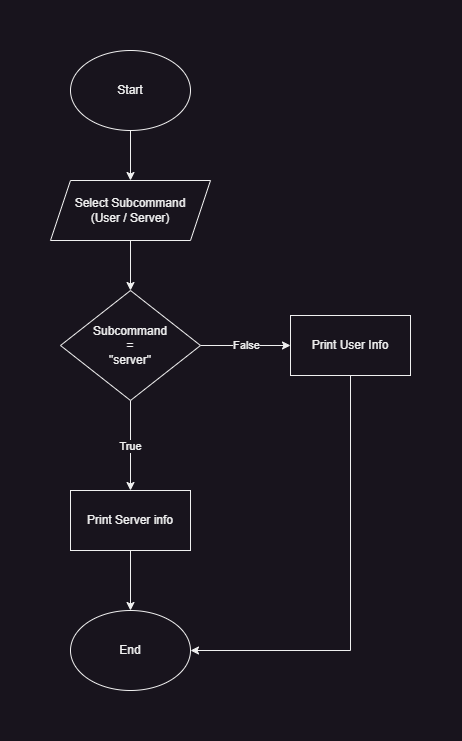

The diagram above was exported from draw.io. Its source (the exported page's mxGraphModel, read from the mxfile embedded in the PNG):
<mxGraphModel dx="1134" dy="754" grid="1" gridSize="10" guides="1" tooltips="1" connect="1" arrows="1" fold="1" page="1" pageScale="1" pageWidth="2339" pageHeight="3300" math="0" shadow="0">
  <root>
    <mxCell id="0" />
    <mxCell id="1" parent="0" />
    <mxCell id="a0LNgGo9LSKDDfU4u2sx-8" value="" style="edgeStyle=orthogonalEdgeStyle;rounded=0;orthogonalLoop=1;jettySize=auto;html=1;" edge="1" parent="1" source="a0LNgGo9LSKDDfU4u2sx-1" target="a0LNgGo9LSKDDfU4u2sx-7">
      <mxGeometry relative="1" as="geometry" />
    </mxCell>
    <mxCell id="a0LNgGo9LSKDDfU4u2sx-1" value="Start" style="ellipse;whiteSpace=wrap;html=1;" vertex="1" parent="1">
      <mxGeometry x="240" y="80" width="120" height="80" as="geometry" />
    </mxCell>
    <mxCell id="a0LNgGo9LSKDDfU4u2sx-10" value="" style="edgeStyle=orthogonalEdgeStyle;rounded=0;orthogonalLoop=1;jettySize=auto;html=1;" edge="1" parent="1" source="a0LNgGo9LSKDDfU4u2sx-7" target="a0LNgGo9LSKDDfU4u2sx-9">
      <mxGeometry relative="1" as="geometry" />
    </mxCell>
    <mxCell id="a0LNgGo9LSKDDfU4u2sx-7" value="Select Subcommand&lt;div&gt;(User / Server)&lt;/div&gt;" style="shape=parallelogram;perimeter=parallelogramPerimeter;whiteSpace=wrap;html=1;fixedSize=1;" vertex="1" parent="1">
      <mxGeometry x="220" y="210" width="160" height="60" as="geometry" />
    </mxCell>
    <mxCell id="a0LNgGo9LSKDDfU4u2sx-13" value="True" style="edgeStyle=orthogonalEdgeStyle;rounded=0;orthogonalLoop=1;jettySize=auto;html=1;" edge="1" parent="1" source="a0LNgGo9LSKDDfU4u2sx-9" target="a0LNgGo9LSKDDfU4u2sx-12">
      <mxGeometry relative="1" as="geometry" />
    </mxCell>
    <mxCell id="a0LNgGo9LSKDDfU4u2sx-15" value="False" style="edgeStyle=orthogonalEdgeStyle;rounded=0;orthogonalLoop=1;jettySize=auto;html=1;" edge="1" parent="1" source="a0LNgGo9LSKDDfU4u2sx-9" target="a0LNgGo9LSKDDfU4u2sx-14">
      <mxGeometry relative="1" as="geometry" />
    </mxCell>
    <mxCell id="a0LNgGo9LSKDDfU4u2sx-9" value="Subcommand&lt;br&gt;=&lt;br&gt;&quot;server&quot;" style="rhombus;whiteSpace=wrap;html=1;" vertex="1" parent="1">
      <mxGeometry x="230" y="320" width="140" height="110" as="geometry" />
    </mxCell>
    <mxCell id="a0LNgGo9LSKDDfU4u2sx-17" value="" style="edgeStyle=orthogonalEdgeStyle;rounded=0;orthogonalLoop=1;jettySize=auto;html=1;" edge="1" parent="1" source="a0LNgGo9LSKDDfU4u2sx-12" target="a0LNgGo9LSKDDfU4u2sx-16">
      <mxGeometry relative="1" as="geometry" />
    </mxCell>
    <mxCell id="a0LNgGo9LSKDDfU4u2sx-12" value="Print Server info" style="whiteSpace=wrap;html=1;" vertex="1" parent="1">
      <mxGeometry x="240" y="520" width="120" height="60" as="geometry" />
    </mxCell>
    <mxCell id="a0LNgGo9LSKDDfU4u2sx-18" style="edgeStyle=orthogonalEdgeStyle;rounded=0;orthogonalLoop=1;jettySize=auto;html=1;exitX=0.5;exitY=1;exitDx=0;exitDy=0;entryX=1;entryY=0.5;entryDx=0;entryDy=0;" edge="1" parent="1" source="a0LNgGo9LSKDDfU4u2sx-14" target="a0LNgGo9LSKDDfU4u2sx-16">
      <mxGeometry relative="1" as="geometry" />
    </mxCell>
    <mxCell id="a0LNgGo9LSKDDfU4u2sx-14" value="Print User Info" style="whiteSpace=wrap;html=1;" vertex="1" parent="1">
      <mxGeometry x="460" y="345" width="120" height="60" as="geometry" />
    </mxCell>
    <mxCell id="a0LNgGo9LSKDDfU4u2sx-16" value="End" style="ellipse;whiteSpace=wrap;html=1;" vertex="1" parent="1">
      <mxGeometry x="240" y="640" width="120" height="80" as="geometry" />
    </mxCell>
  </root>
</mxGraphModel>